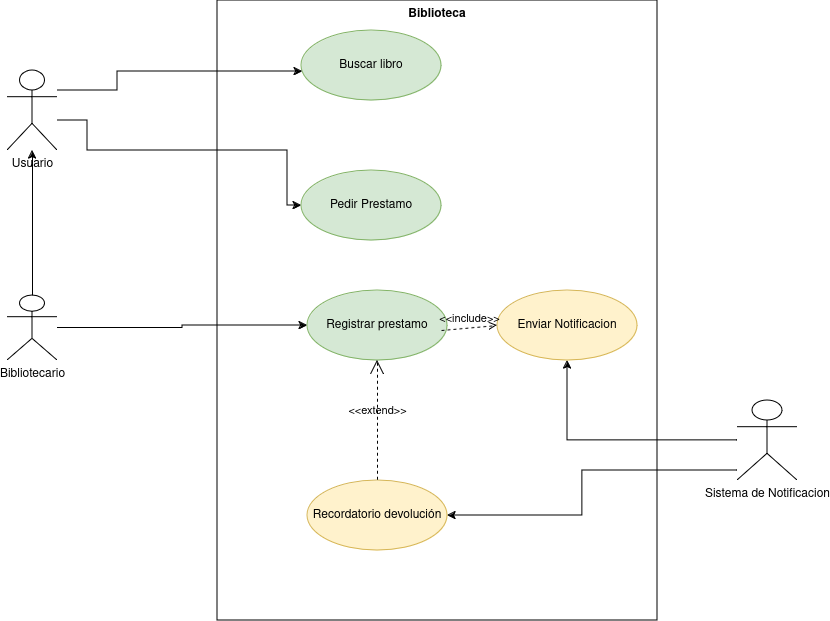

The diagram above was exported from draw.io. Its source (the exported page's mxGraphModel, read from the mxfile embedded in the PNG):
<mxGraphModel dx="1434" dy="750" grid="1" gridSize="10" guides="1" tooltips="1" connect="1" arrows="1" fold="1" page="1" pageScale="1" pageWidth="827" pageHeight="1169" math="0" shadow="0">
  <root>
    <mxCell id="0" />
    <mxCell id="1" parent="0" />
    <mxCell id="SokqEx_8Z3nXlwJFSisg-1" value="Buscar libro" style="ellipse;whiteSpace=wrap;html=1;fillColor=#d5e8d4;strokeColor=#82b366;" parent="1" vertex="1">
      <mxGeometry x="344" y="60" width="140" height="70" as="geometry" />
    </mxCell>
    <mxCell id="SokqEx_8Z3nXlwJFSisg-15" style="edgeStyle=orthogonalEdgeStyle;rounded=0;orthogonalLoop=1;jettySize=auto;html=1;" parent="1" source="SokqEx_8Z3nXlwJFSisg-2" target="SokqEx_8Z3nXlwJFSisg-6" edge="1">
      <mxGeometry relative="1" as="geometry">
        <Array as="points">
          <mxPoint x="130" y="150" />
          <mxPoint x="130" y="180" />
          <mxPoint x="330" y="180" />
          <mxPoint x="330" y="235" />
        </Array>
      </mxGeometry>
    </mxCell>
    <mxCell id="_xpgSMcpwYUX0z38qd9T-2" style="edgeStyle=orthogonalEdgeStyle;rounded=0;orthogonalLoop=1;jettySize=auto;html=1;" edge="1" parent="1" source="SokqEx_8Z3nXlwJFSisg-2" target="SokqEx_8Z3nXlwJFSisg-1">
      <mxGeometry relative="1" as="geometry">
        <mxPoint x="250" y="100" as="targetPoint" />
        <Array as="points">
          <mxPoint x="160" y="120" />
          <mxPoint x="160" y="101" />
        </Array>
      </mxGeometry>
    </mxCell>
    <mxCell id="SokqEx_8Z3nXlwJFSisg-2" value="Usuario" style="shape=umlActor;html=1;verticalLabelPosition=bottom;verticalAlign=top;align=center;" parent="1" vertex="1">
      <mxGeometry x="50" y="100" width="50" height="80" as="geometry" />
    </mxCell>
    <mxCell id="SokqEx_8Z3nXlwJFSisg-16" style="edgeStyle=orthogonalEdgeStyle;rounded=0;orthogonalLoop=1;jettySize=auto;html=1;exitX=0.5;exitY=0;exitDx=0;exitDy=0;exitPerimeter=0;" parent="1" source="SokqEx_8Z3nXlwJFSisg-3" target="SokqEx_8Z3nXlwJFSisg-2" edge="1">
      <mxGeometry relative="1" as="geometry">
        <mxPoint x="75" y="300" as="sourcePoint" />
      </mxGeometry>
    </mxCell>
    <mxCell id="SokqEx_8Z3nXlwJFSisg-17" style="edgeStyle=orthogonalEdgeStyle;rounded=0;orthogonalLoop=1;jettySize=auto;html=1;" parent="1" source="SokqEx_8Z3nXlwJFSisg-3" target="SokqEx_8Z3nXlwJFSisg-7" edge="1">
      <mxGeometry relative="1" as="geometry" />
    </mxCell>
    <mxCell id="SokqEx_8Z3nXlwJFSisg-3" value="Bibliotecario" style="shape=umlActor;html=1;verticalLabelPosition=bottom;verticalAlign=top;align=center;" parent="1" vertex="1">
      <mxGeometry x="50" y="325" width="50" height="65" as="geometry" />
    </mxCell>
    <mxCell id="SokqEx_8Z3nXlwJFSisg-18" style="edgeStyle=orthogonalEdgeStyle;rounded=0;orthogonalLoop=1;jettySize=auto;html=1;" parent="1" source="SokqEx_8Z3nXlwJFSisg-5" target="SokqEx_8Z3nXlwJFSisg-9" edge="1">
      <mxGeometry relative="1" as="geometry">
        <mxPoint x="130" y="457" as="sourcePoint" />
      </mxGeometry>
    </mxCell>
    <mxCell id="SokqEx_8Z3nXlwJFSisg-21" style="edgeStyle=orthogonalEdgeStyle;rounded=0;orthogonalLoop=1;jettySize=auto;html=1;" parent="1" source="SokqEx_8Z3nXlwJFSisg-5" target="SokqEx_8Z3nXlwJFSisg-10" edge="1">
      <mxGeometry relative="1" as="geometry">
        <Array as="points">
          <mxPoint x="625" y="500" />
          <mxPoint x="625" y="545" />
        </Array>
      </mxGeometry>
    </mxCell>
    <mxCell id="SokqEx_8Z3nXlwJFSisg-5" value="Sistema de Notificacion" style="shape=umlActor;html=1;verticalLabelPosition=bottom;verticalAlign=top;align=center;" parent="1" vertex="1">
      <mxGeometry x="780" y="430" width="60" height="80" as="geometry" />
    </mxCell>
    <mxCell id="SokqEx_8Z3nXlwJFSisg-6" value="Pedir Prestamo" style="ellipse;whiteSpace=wrap;html=1;fillColor=#d5e8d4;strokeColor=#82b366;" parent="1" vertex="1">
      <mxGeometry x="344" y="200" width="140" height="70" as="geometry" />
    </mxCell>
    <mxCell id="SokqEx_8Z3nXlwJFSisg-7" value="Registrar prestamo" style="ellipse;whiteSpace=wrap;html=1;fillColor=#d5e8d4;strokeColor=#82b366;" parent="1" vertex="1">
      <mxGeometry x="350" y="320" width="140" height="70" as="geometry" />
    </mxCell>
    <mxCell id="SokqEx_8Z3nXlwJFSisg-9" value="Enviar Notificacion" style="ellipse;whiteSpace=wrap;html=1;fillColor=#fff2cc;strokeColor=#d6b656;" parent="1" vertex="1">
      <mxGeometry x="540" y="320" width="140" height="70" as="geometry" />
    </mxCell>
    <mxCell id="SokqEx_8Z3nXlwJFSisg-10" value="&lt;div&gt;Recordatorio devolución&lt;/div&gt;" style="ellipse;whiteSpace=wrap;html=1;fillColor=#fff2cc;strokeColor=#d6b656;" parent="1" vertex="1">
      <mxGeometry x="350" y="510" width="140" height="70" as="geometry" />
    </mxCell>
    <mxCell id="SokqEx_8Z3nXlwJFSisg-20" value="&amp;lt;&amp;lt;include&amp;gt;&amp;gt;" style="edgeStyle=none;html=1;endArrow=open;verticalAlign=bottom;dashed=1;labelBackgroundColor=none;rounded=0;entryX=0;entryY=0.5;entryDx=0;entryDy=0;" parent="1" target="SokqEx_8Z3nXlwJFSisg-9" edge="1">
      <mxGeometry width="160" relative="1" as="geometry">
        <mxPoint x="484" y="360" as="sourcePoint" />
        <mxPoint x="644" y="360" as="targetPoint" />
      </mxGeometry>
    </mxCell>
    <mxCell id="SokqEx_8Z3nXlwJFSisg-22" value="&amp;lt;&amp;lt;extend&amp;gt;&amp;gt;" style="edgeStyle=none;html=1;startArrow=open;endArrow=none;startSize=12;verticalAlign=bottom;dashed=1;labelBackgroundColor=none;rounded=0;entryX=0.5;entryY=0;entryDx=0;entryDy=0;exitX=0.5;exitY=1;exitDx=0;exitDy=0;" parent="1" source="SokqEx_8Z3nXlwJFSisg-7" target="SokqEx_8Z3nXlwJFSisg-10" edge="1">
      <mxGeometry width="160" relative="1" as="geometry">
        <mxPoint x="330" y="400" as="sourcePoint" />
        <mxPoint x="490" y="400" as="targetPoint" />
      </mxGeometry>
    </mxCell>
    <mxCell id="SokqEx_8Z3nXlwJFSisg-23" value="&lt;div&gt;Biblioteca&lt;/div&gt;" style="shape=rect;html=1;verticalAlign=top;fontStyle=1;whiteSpace=wrap;align=center;fillColor=none;" parent="1" vertex="1">
      <mxGeometry x="260" y="30" width="440" height="620" as="geometry" />
    </mxCell>
  </root>
</mxGraphModel>